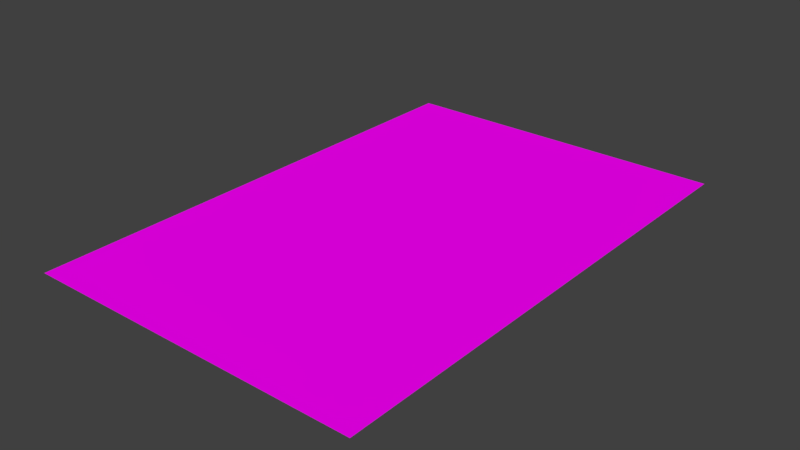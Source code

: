 # Source: lane.blend  (saved by Blender 2.79.0; exported with 4.5.12 LTS)
import bpy
from mathutils import Matrix  # noqa: F401  (used for matrix-valued properties, if any)

bpy.ops.wm.read_factory_settings(use_empty=True)
scene = bpy.context.scene
scene.name = 'Scene'

# ---- collections
col_collection_1 = bpy.data.collections.new('Collection 1'); scene.collection.children.link(col_collection_1)

# ---- images (referenced by path relative to the original .blend; pixels are not part of the script)
import os
ASSET_DIR = os.environ.get("B2B_ASSET_DIR", "")  # directory of the original .blend (textures are referenced by path, not embedded)
HERE = os.path.dirname(os.path.abspath(__file__))  # packed textures are extracted next to this script under _unpacked/

def load_image(name, relpath, width, height, colorspace="sRGB"):
    """Load a texture the original file referenced (path relative to the .blend, or extracted next to this script)."""
    p = next((c for c in (os.path.join(HERE, relpath), os.path.join(ASSET_DIR, relpath)) if relpath and os.path.exists(c)), "")
    if p:
        img = bpy.data.images.load(p, check_existing=True)
        img.name = name
    else:  # same state as the original file: an image datablock whose file is absent (Cycles renders it pink)
        img = bpy.data.images.new(name, width, height)
        img.source = "FILE"
        img.filepath = "//" + (relpath or name)
    img.colorspace_settings.name = colorspace
    return img
img_lane_png = load_image('lane.png', 'lane.png', 1024, 1024, 'sRGB')

# ---- materials (node trees are filled in below, after node groups)
mat_lanemat = bpy.data.materials.new('laneMat')
mat_lanemat.alpha_threshold = 0.0
mat_lanemat.roughness = 0.5

# ---- material node trees
mat_lanemat.use_nodes = True; mat_lanemat.node_tree.nodes.clear()
_N = mat_lanemat.node_tree.nodes; _L = mat_lanemat.node_tree.links
n0 = _N.new('ShaderNodeOutputMaterial'); n0.name = 'Material Output'; n0.location = (300, 300)
n1 = _N.new('ShaderNodeBsdfDiffuse'); n1.name = 'Diffuse BSDF'; n1.location = (10, 300)
n2 = _N.new('ShaderNodeTexImage'); n2.name = 'Image Texture'; n2.location = (-180, 300)
n2.width = 140
n2.image = img_lane_png
_L.new(n1.outputs[0], n0.inputs[0])
_L.new(n2.outputs[0], n1.inputs[0])
n0.is_active_output = True

# ---- world
world_world = bpy.data.worlds.new('World'); scene.world = world_world
world_world.color = (0.05088, 0.05088, 0.05088)
world_world.use_sun_shadow = False
world_world.sun_shadow_jitter_overblur = 0.0
world_world.cycles.sampling_method = 'MANUAL'

# ---- meshes
me_lane = bpy.data.meshes.new('lane')
me_lane.from_pydata([(-2.0, -3.0, 0.0), (2.0, -3.0, 0.0), (-2.0, 3.0, 0.0), (2.0, 3.0, 0.0)], [], [(0, 1, 3, 2)])
_uv = me_lane.uv_layers.new(name='UVMap')
_uv.uv.foreach_set('vector', [0.6661, 1.0, -0.0004664, 1.0, -0.0004665, 0.0006297, 0.6661, 0.0006297])
me_lane.materials.append(mat_lanemat)
me_lane.use_remesh_preserve_volume = False
me_lane.use_remesh_preserve_attributes = False
me_lane.use_mirror_vertex_groups = False
me_lane.update()

# ---- objects
ob_lane = bpy.data.objects.new('lane', me_lane)

# ---- transforms, parenting, visibility, modifiers, constraints
ob_lane.location = (0.0, 0.0, 0.0)
ob_lane.lineart.crease_threshold = 0.0

# ---- collection membership
col_collection_1.objects.link(ob_lane)

# ---- scene / render settings (as saved in the file)
scene.frame_start = 1; scene.frame_end = 250; scene.frame_set(1)
scene.render.engine = 'CYCLES'
scene.render.resolution_percentage = 50
scene.render.dither_intensity = 0.0
scene.cycles.use_denoising = False
scene.cycles.samples = 128
scene.cycles.sampling_pattern = 'TABULATED_SOBOL'
scene.cycles.use_adaptive_sampling = False
scene.cycles.use_light_tree = False
scene.cycles.blur_glossy = 0.0
scene.cycles.sample_clamp_indirect = 0.0
scene.view_settings.view_transform = 'Standard'
bpy.context.view_layer.update()

# ---- added for rendering (the .blend has no active camera and no usable light): camera, sun
cam_auto = bpy.data.cameras.new('AutoCamera')
cam_auto.lens = 50.0
cam_auto.sensor_width = 36.0
cam_auto.clip_end = 1000.0
ob_auto_camera = bpy.data.objects.new('AutoCamera', cam_auto)
scene.collection.objects.link(ob_auto_camera)
ob_auto_camera.location = (6.67189, -8.00627, 5.33751)
ob_auto_camera.rotation_euler = (1.09748, -7.21219e-08, 0.694738)
scene.camera = ob_auto_camera
light_auto_sun = bpy.data.lights.new('AutoSun', 'SUN')
light_auto_sun.energy = 3.0
light_auto_sun.angle = 0.0523599
ob_auto_sun = bpy.data.objects.new('AutoSun', light_auto_sun)
scene.collection.objects.link(ob_auto_sun)
ob_auto_sun.rotation_euler = (0.872665, 0.174533, 0.523599)
bpy.context.view_layer.update()
